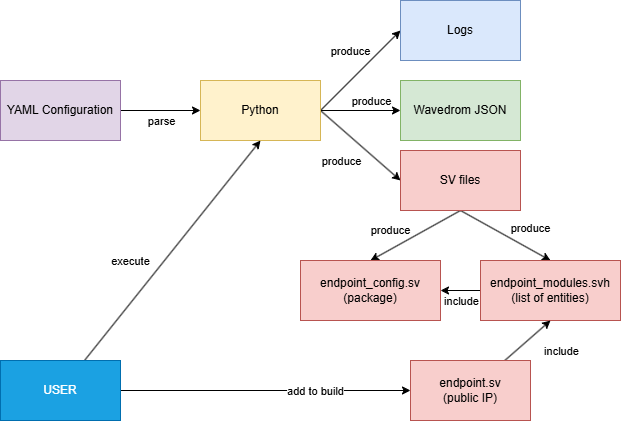

The diagram above was exported from draw.io. Its source (the exported page's mxGraphModel, read from the mxfile embedded in the PNG):
<mxGraphModel dx="1248" dy="546" grid="1" gridSize="10" guides="1" tooltips="1" connect="1" arrows="1" fold="1" page="1" pageScale="1" pageWidth="850" pageHeight="1100" math="0" shadow="0">
  <root>
    <mxCell id="0" />
    <mxCell id="1" parent="0" />
    <mxCell id="9" style="edgeStyle=none;html=1;entryX=0;entryY=0.5;entryDx=0;entryDy=0;" edge="1" parent="1" source="2" target="3">
      <mxGeometry relative="1" as="geometry" />
    </mxCell>
    <mxCell id="18" value="parse" style="edgeLabel;html=1;align=center;verticalAlign=middle;resizable=0;points=[];" vertex="1" connectable="0" parent="9">
      <mxGeometry x="-0.4333" y="-1" relative="1" as="geometry">
        <mxPoint x="18" y="9" as="offset" />
      </mxGeometry>
    </mxCell>
    <mxCell id="2" value="YAML Configuration" style="rounded=0;whiteSpace=wrap;html=1;fillColor=#e1d5e7;strokeColor=#9673a6;" vertex="1" parent="1">
      <mxGeometry x="160" y="100" width="120" height="60" as="geometry" />
    </mxCell>
    <mxCell id="10" style="edgeStyle=none;html=1;exitX=1;exitY=0.5;exitDx=0;exitDy=0;entryX=0;entryY=0.5;entryDx=0;entryDy=0;" edge="1" parent="1" source="3" target="5">
      <mxGeometry relative="1" as="geometry" />
    </mxCell>
    <mxCell id="20" value="produce" style="edgeLabel;html=1;align=center;verticalAlign=middle;resizable=0;points=[];" vertex="1" connectable="0" parent="10">
      <mxGeometry x="0.3792" relative="1" as="geometry">
        <mxPoint x="-5" y="-10" as="offset" />
      </mxGeometry>
    </mxCell>
    <mxCell id="11" style="edgeStyle=none;html=1;exitX=1;exitY=0.5;exitDx=0;exitDy=0;entryX=0;entryY=0.5;entryDx=0;entryDy=0;" edge="1" parent="1" source="3" target="4">
      <mxGeometry relative="1" as="geometry" />
    </mxCell>
    <mxCell id="19" value="produce" style="edgeLabel;html=1;align=center;verticalAlign=middle;resizable=0;points=[];" vertex="1" connectable="0" parent="11">
      <mxGeometry x="0.0688" y="1" relative="1" as="geometry">
        <mxPoint x="-12" y="-16" as="offset" />
      </mxGeometry>
    </mxCell>
    <mxCell id="12" style="edgeStyle=none;html=1;exitX=1;exitY=0.5;exitDx=0;exitDy=0;entryX=0;entryY=0.5;entryDx=0;entryDy=0;" edge="1" parent="1" source="3" target="6">
      <mxGeometry relative="1" as="geometry" />
    </mxCell>
    <mxCell id="21" value="produce" style="edgeLabel;html=1;align=center;verticalAlign=middle;resizable=0;points=[];" vertex="1" connectable="0" parent="12">
      <mxGeometry x="0.01" y="1" relative="1" as="geometry">
        <mxPoint x="-21" y="16" as="offset" />
      </mxGeometry>
    </mxCell>
    <mxCell id="3" value="Python" style="rounded=0;whiteSpace=wrap;html=1;fillColor=#fff2cc;strokeColor=#d6b656;" vertex="1" parent="1">
      <mxGeometry x="360" y="100" width="120" height="60" as="geometry" />
    </mxCell>
    <mxCell id="4" value="Logs" style="rounded=0;whiteSpace=wrap;html=1;fillColor=#dae8fc;strokeColor=#6c8ebf;" vertex="1" parent="1">
      <mxGeometry x="560" y="20" width="120" height="60" as="geometry" />
    </mxCell>
    <mxCell id="5" value="Wavedrom JSON" style="rounded=0;whiteSpace=wrap;html=1;fillColor=#d5e8d4;strokeColor=#82b366;" vertex="1" parent="1">
      <mxGeometry x="560" y="100" width="120" height="60" as="geometry" />
    </mxCell>
    <mxCell id="13" style="edgeStyle=none;html=1;exitX=0.5;exitY=1;exitDx=0;exitDy=0;entryX=0.5;entryY=0;entryDx=0;entryDy=0;" edge="1" parent="1" source="6" target="7">
      <mxGeometry relative="1" as="geometry" />
    </mxCell>
    <mxCell id="22" value="produce" style="edgeLabel;html=1;align=center;verticalAlign=middle;resizable=0;points=[];" vertex="1" connectable="0" parent="13">
      <mxGeometry x="-0.2025" y="-1" relative="1" as="geometry">
        <mxPoint x="-34" as="offset" />
      </mxGeometry>
    </mxCell>
    <mxCell id="14" style="edgeStyle=none;html=1;exitX=0.5;exitY=1;exitDx=0;exitDy=0;entryX=0.5;entryY=0;entryDx=0;entryDy=0;" edge="1" parent="1" source="6" target="8">
      <mxGeometry relative="1" as="geometry" />
    </mxCell>
    <mxCell id="23" value="produce" style="edgeLabel;html=1;align=center;verticalAlign=middle;resizable=0;points=[];" vertex="1" connectable="0" parent="14">
      <mxGeometry x="-0.1984" y="3" relative="1" as="geometry">
        <mxPoint x="32" as="offset" />
      </mxGeometry>
    </mxCell>
    <mxCell id="6" value="SV files" style="rounded=0;whiteSpace=wrap;html=1;fillColor=#f8cecc;strokeColor=#b85450;" vertex="1" parent="1">
      <mxGeometry x="560" y="170" width="120" height="60" as="geometry" />
    </mxCell>
    <mxCell id="7" value="endpoint_config.sv&lt;div&gt;(package)&lt;/div&gt;" style="rounded=0;whiteSpace=wrap;html=1;fillColor=#f8cecc;strokeColor=#b85450;" vertex="1" parent="1">
      <mxGeometry x="460" y="280" width="140" height="60" as="geometry" />
    </mxCell>
    <mxCell id="16" style="edgeStyle=none;html=1;entryX=1;entryY=0.5;entryDx=0;entryDy=0;" edge="1" parent="1" source="8" target="7">
      <mxGeometry relative="1" as="geometry" />
    </mxCell>
    <mxCell id="17" value="include" style="edgeLabel;html=1;align=center;verticalAlign=middle;resizable=0;points=[];" vertex="1" connectable="0" parent="16">
      <mxGeometry x="0.075" relative="1" as="geometry">
        <mxPoint x="2" y="10" as="offset" />
      </mxGeometry>
    </mxCell>
    <mxCell id="8" value="endpoint_modules.svh&lt;div&gt;(list of entities)&lt;/div&gt;" style="rounded=0;whiteSpace=wrap;html=1;fillColor=#f8cecc;strokeColor=#b85450;" vertex="1" parent="1">
      <mxGeometry x="640" y="280" width="140" height="60" as="geometry" />
    </mxCell>
    <mxCell id="32" style="edgeStyle=none;html=1;entryX=0.5;entryY=1;entryDx=0;entryDy=0;" edge="1" parent="1" source="15" target="8">
      <mxGeometry relative="1" as="geometry" />
    </mxCell>
    <mxCell id="33" value="include" style="edgeLabel;html=1;align=center;verticalAlign=middle;resizable=0;points=[];" vertex="1" connectable="0" parent="32">
      <mxGeometry x="-0.077" y="8" relative="1" as="geometry">
        <mxPoint x="40" y="15" as="offset" />
      </mxGeometry>
    </mxCell>
    <mxCell id="15" value="endpoint.sv&lt;div&gt;(public IP)&lt;/div&gt;" style="rounded=0;whiteSpace=wrap;html=1;fillColor=#f8cecc;strokeColor=#b85450;" vertex="1" parent="1">
      <mxGeometry x="570" y="380" width="120" height="60" as="geometry" />
    </mxCell>
    <mxCell id="26" style="edgeStyle=none;html=1;entryX=0.5;entryY=1;entryDx=0;entryDy=0;" edge="1" parent="1" source="25" target="3">
      <mxGeometry relative="1" as="geometry" />
    </mxCell>
    <mxCell id="27" value="execute" style="edgeLabel;html=1;align=center;verticalAlign=middle;resizable=0;points=[];" vertex="1" connectable="0" parent="26">
      <mxGeometry x="-0.2557" relative="1" as="geometry">
        <mxPoint x="-20" y="-18" as="offset" />
      </mxGeometry>
    </mxCell>
    <mxCell id="28" style="edgeStyle=none;html=1;entryX=0;entryY=0.5;entryDx=0;entryDy=0;" edge="1" parent="1" source="25" target="15">
      <mxGeometry relative="1" as="geometry" />
    </mxCell>
    <mxCell id="29" value="add to build" style="edgeLabel;html=1;align=center;verticalAlign=middle;resizable=0;points=[];" vertex="1" connectable="0" parent="28">
      <mxGeometry x="0.3402" relative="1" as="geometry">
        <mxPoint as="offset" />
      </mxGeometry>
    </mxCell>
    <mxCell id="25" value="USER" style="rounded=0;whiteSpace=wrap;html=1;fillColor=#1ba1e2;fontColor=#ffffff;strokeColor=#006EAF;" vertex="1" parent="1">
      <mxGeometry x="160" y="380" width="120" height="60" as="geometry" />
    </mxCell>
  </root>
</mxGraphModel>